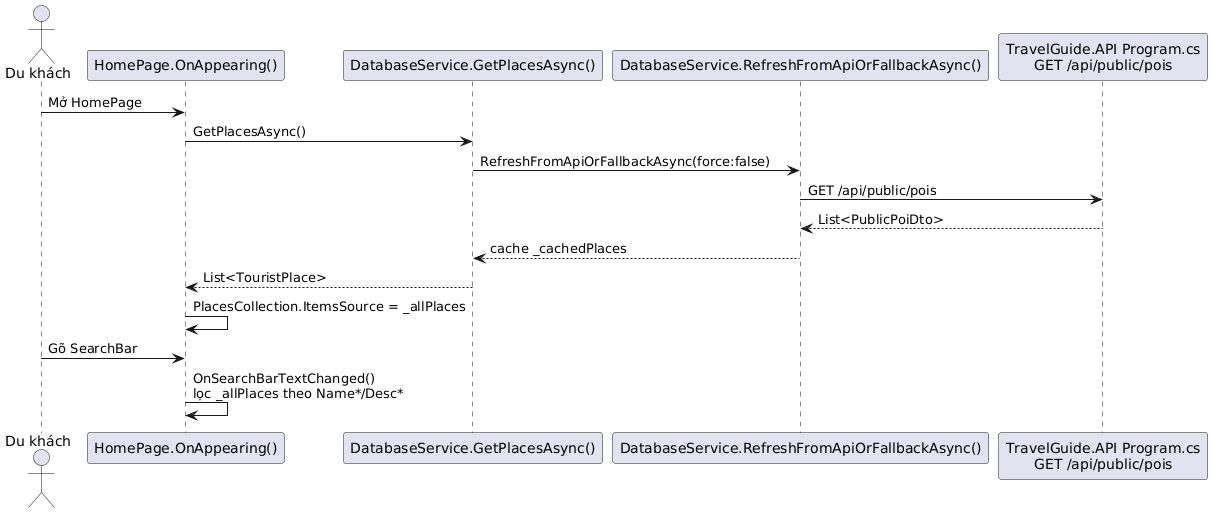

The diagram above was rendered by PlantUML. Its source (embedded in the PNG):
@startuml
actor "Du khách" as USER
participant "HomePage.OnAppearing()" as HP
participant "DatabaseService.GetPlacesAsync()" as DS
participant "DatabaseService.RefreshFromApiOrFallbackAsync()" as REF
participant "TravelGuide.API Program.cs\nGET /api/public/pois" as API

USER -> HP: Mở HomePage
HP -> DS: GetPlacesAsync()
DS -> REF: RefreshFromApiOrFallbackAsync(force:false)
REF -> API: GET /api/public/pois
API --> REF: List<PublicPoiDto>
REF --> DS: cache _cachedPlaces
DS --> HP: List<TouristPlace>
HP -> HP: PlacesCollection.ItemsSource = _allPlaces
USER -> HP: Gõ SearchBar
HP -> HP: OnSearchBarTextChanged()\nlọc _allPlaces theo Name*/Desc*
@enduml